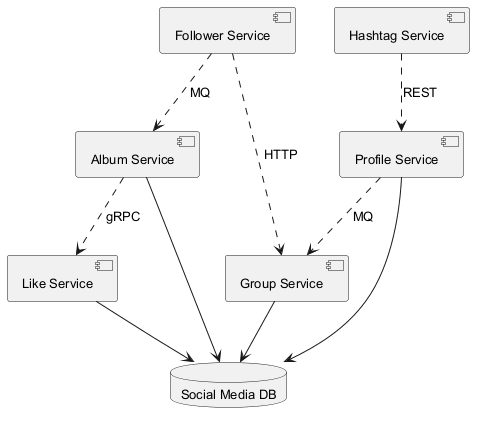

The diagram above was rendered by PlantUML. Its source (embedded in the PNG):
@startuml
skinparam monochrome true
skinparam defaultFontSize 13
component "Album Service" as C_AlbumService
component "Follower Service" as C_FollowerService
component "Hashtag Service" as C_HashtagService
component "Like Service" as C_LikeService
component "Profile Service" as C_ProfileService
component "Group Service" as C_GroupService
database "Social Media DB" as DB_social_media
C_AlbumService --> DB_social_media
C_LikeService --> DB_social_media
C_ProfileService --> DB_social_media
C_GroupService --> DB_social_media
C_HashtagService ..> C_ProfileService : REST
C_FollowerService ..> C_GroupService : HTTP
C_FollowerService ..> C_AlbumService : MQ
C_AlbumService ..> C_LikeService : gRPC
C_ProfileService ..> C_GroupService : MQ
@enduml